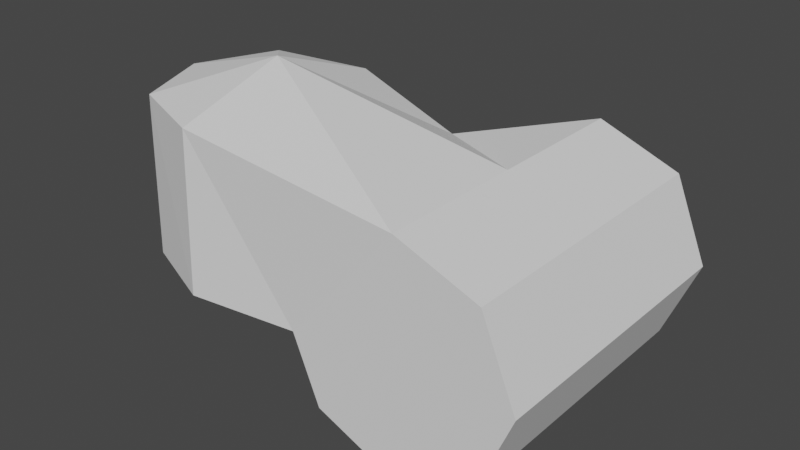 # Source: Link_6.blend  (saved by Blender 2.82.7; exported with 4.5.12 LTS)
import bpy
from mathutils import Matrix  # noqa: F401  (used for matrix-valued properties, if any)

bpy.ops.wm.read_factory_settings(use_empty=True)
scene = bpy.context.scene
scene.name = 'Scene'

# ---- collections
col_collection = bpy.data.collections.new('Collection'); scene.collection.children.link(col_collection)

# ---- world
world_world = bpy.data.worlds.new('World'); scene.world = world_world
world_world.use_nodes = True; world_world.node_tree.nodes.clear()
_N = world_world.node_tree.nodes; _L = world_world.node_tree.links
n0 = _N.new('ShaderNodeOutputWorld'); n0.name = 'World Output'; n0.location = (300, 300)
n1 = _N.new('ShaderNodeBackground'); n1.name = 'Background'; n1.location = (10, 300)
n1.inputs[0].default_value = (0.05088, 0.05088, 0.05088, 1.0)
_L.new(n1.outputs[0], n0.inputs[0])
n0.is_active_output = True
world_world.color = (0.05088, 0.05088, 0.05088)
world_world.use_sun_shadow = False
world_world.sun_shadow_jitter_overblur = 0.0

# ---- meshes
me_link_6 = bpy.data.meshes.new('Link 6')
me_link_6.from_pydata([(0.003614, 1.081, -0.1208), (-0.7605, 0.7641, -0.1208), (1.231, 1.8, -0.7548), (-1.077, 8.019e-08, -0.1208), (-0.7605, -0.7641, -0.1208), (0.8788, 1.8, -0.1443), (0.003614, -1.081, -0.1208), (1.231, 1.8, 0.7569), (1.987, 1.8, 1.044), (1.987, 1.8, -1.068), (2.743, 1.8, -0.7548), (3.056, 1.8, 0.00103), (2.743, 1.8, 0.757), (1.234, -0.9243, -0.7505), (0.983, -0.9243, -0.143), (1.989, -0.9243, 1.044), (1.989, -0.9243, -1.063), (2.743, -0.9243, -0.7505), (3.055, -0.9243, 0.003604), (2.743, -0.9243, 0.7579), (-0.02296, 0.02287, 1.622), (0.02104, 1.044, 1.25), (-0.7488, 0.7379, 1.334), (-1.054, 7.794e-08, 1.334), (-0.7488, -0.7379, 1.334), (0.02104, -1.044, 1.334), (0.0, 1.0, 0.6068), (1.112, 0.8918, 0.9614), (0.8807, 0.7828, -0.1436), (1.988, 0.4354, 1.044)], [(21, 26), (26, 0)], [(12, 19, 18, 11), (0, 1, 22, 21), (15, 19, 12, 8, 29), (11, 18, 17, 10), (17, 16, 9, 10), (9, 16, 13, 2), (2, 13, 14, 28, 5), (22, 1, 3, 23), (23, 3, 4, 24), (24, 4, 6, 25), (21, 22, 20), (20, 22, 23), (24, 20, 23), (24, 25, 20), (5, 28, 27, 7), (20, 29, 27, 21), (20, 25, 15, 29), (25, 6, 14, 15), (8, 7, 27, 29), (0, 21, 27, 28), (19, 15, 14, 13, 16, 17, 18)])
_uv = me_link_6.uv_layers.new(name='UVMap')
_uv.uv.foreach_set('vector', [0.0, 0.0, 0.0, 0.0, 0.0, 0.0, 0.0, 0.0, 0.0, 0.0, 0.0, 0.0, 0.0, 0.0, 0.0, 0.0, 0.0, 0.0, 0.0, 0.0, 0.0, 0.0, 0.0, 0.0, 0.0, 0.0, 0.0, 0.0, 0.0, 0.0, 0.0, 0.0, 0.0, 0.0, 0.0, 0.0, 0.0, 0.0, 0.0, 0.0, 0.0, 0.0, 0.0, 0.0, 0.0, 0.0, 0.0, 0.0, 0.0, 0.0, 0.0, 0.0, 0.0, 0.0, 0.0, 0.0, 0.0, 0.0, 0.0, 0.0, 0.0, 0.0, 0.0, 0.0, 0.0, 0.0, 0.0, 0.0, 0.0, 0.0, 0.0, 0.0, 0.0, 0.0, 0.0, 0.0, 0.0, 0.0, 0.0, 0.0, 0.0, 0.0, 0.0, 0.0, 0.0, 0.0, 0.0, 0.0, 0.0, 0.0, 0.0, 0.0, 0.0, 0.0, 0.0, 0.0, 0.0, 0.0, 0.0, 0.0, 0.0, 0.0, 0.0, 0.0, 0.0, 0.0, 0.0, 0.0, 0.0, 0.0, 0.0, 0.0, 0.0, 0.0, 0.0, 0.0, 0.0, 0.0, 0.0, 0.0, 0.0, 0.0, 0.0, 0.0, 0.0, 0.0, 0.0, 0.0, 0.0, 0.0, 0.0, 0.0, 0.0, 0.0, 0.0, 0.0, 0.0, 0.0, 0.0, 0.0, 0.0, 0.0, 0.0, 0.0, 0.0, 0.0, 0.0, 0.0, 0.0, 0.0, 0.0, 0.0, 0.0, 0.0, 0.0, 0.0, 0.0, 0.0, 0.0, 0.0, 0.0, 0.0, 0.0, 0.0, 0.0, 0.0, 0.0, 0.0, 0.0, 0.0])
me_link_6.use_remesh_fix_poles = True
me_link_6.use_remesh_preserve_attributes = False
me_link_6.use_mirror_vertex_groups = False
me_link_6.update()

# ---- objects
ob_link_6 = bpy.data.objects.new('Link 6', me_link_6)

# ---- transforms, parenting, visibility, modifiers, constraints
ob_link_6.location = (0.0, 0.0, 0.0)
ob_link_6.scale = (0.03836, 0.03836, 0.03836)
ob_link_6.lineart.crease_threshold = 0.0

# ---- collection membership
col_collection.objects.link(ob_link_6)

# ---- scene / render settings (as saved in the file)
scene.frame_start = 1; scene.frame_end = 250; scene.frame_set(1)
scene.render.engine = 'BLENDER_EEVEE_NEXT'
scene.cycles.use_denoising = False
scene.cycles.samples = 128
scene.cycles.sampling_pattern = 'TABULATED_SOBOL'
scene.cycles.use_adaptive_sampling = False
scene.cycles.use_light_tree = False
scene.view_settings.view_transform = 'Filmic'
bpy.context.view_layer.update()

# ---- added for rendering (the .blend has no active camera and no usable light): camera, sun
cam_auto = bpy.data.cameras.new('AutoCamera')
cam_auto.lens = 50.0
cam_auto.sensor_width = 36.0
cam_auto.clip_end = 1000.0
ob_auto_camera = bpy.data.objects.new('AutoCamera', cam_auto)
scene.collection.objects.link(ob_auto_camera)
ob_auto_camera.location = (0.24065, -0.229435, 0.172794)
ob_auto_camera.rotation_euler = (1.09748, -7.21219e-08, 0.694738)
scene.camera = ob_auto_camera
light_auto_sun = bpy.data.lights.new('AutoSun', 'SUN')
light_auto_sun.energy = 3.0
light_auto_sun.angle = 0.0523599
ob_auto_sun = bpy.data.objects.new('AutoSun', light_auto_sun)
scene.collection.objects.link(ob_auto_sun)
ob_auto_sun.rotation_euler = (0.872665, 0.174533, 0.523599)
bpy.context.view_layer.update()
